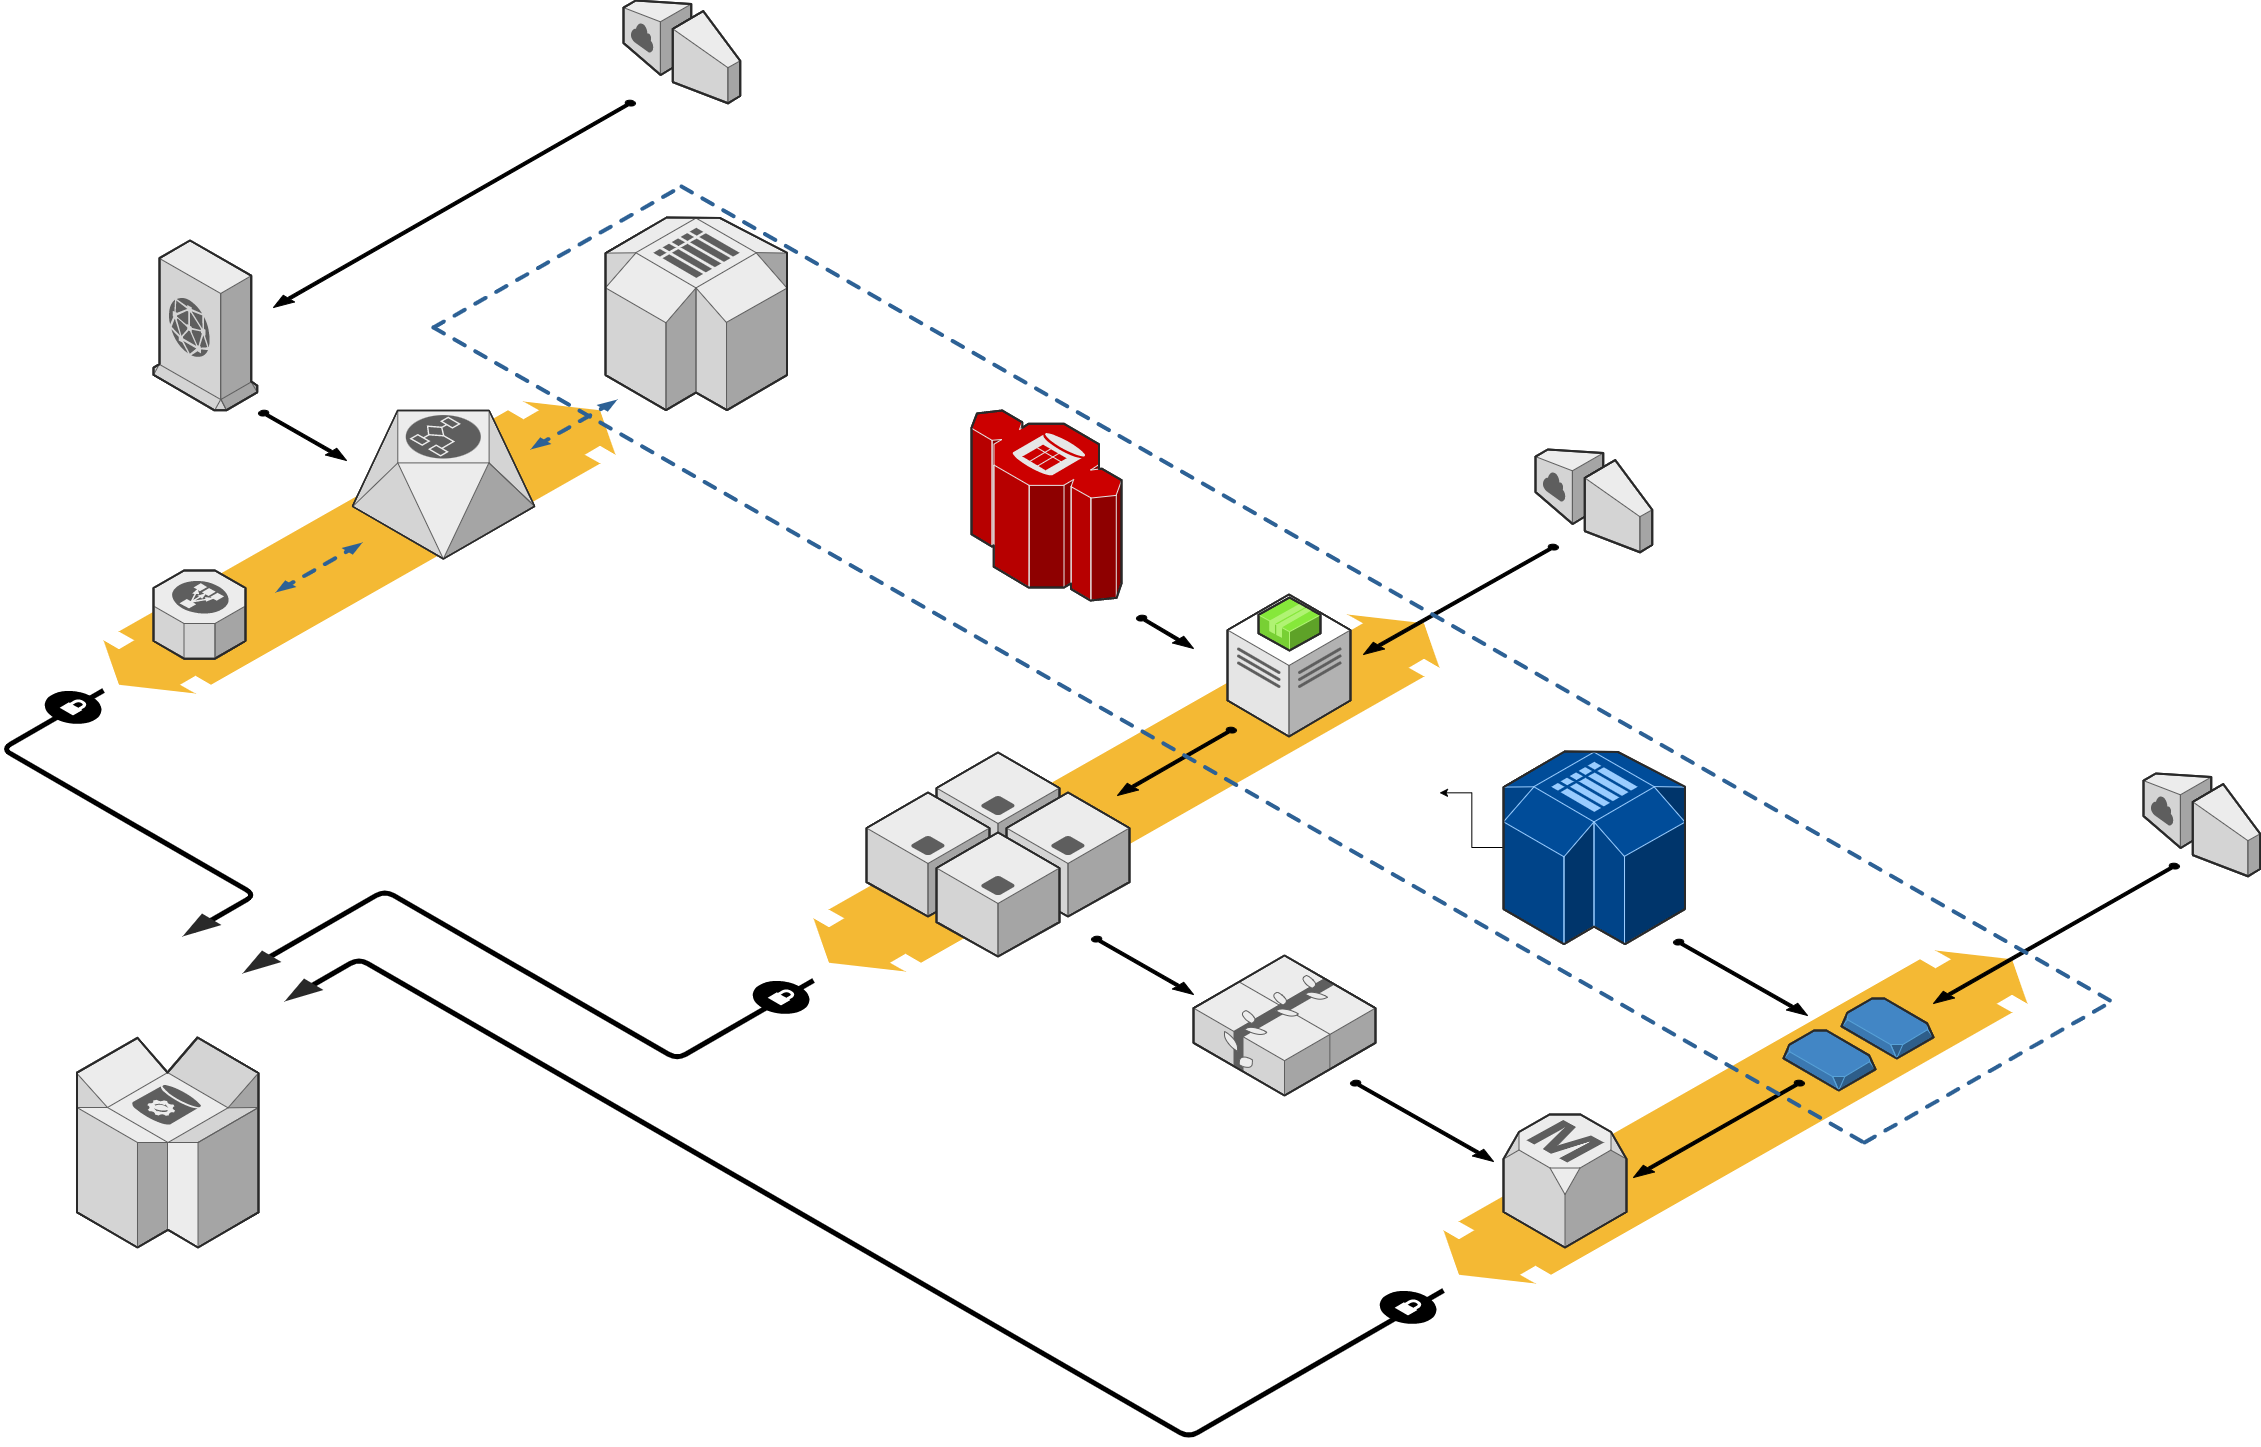

The diagram above was exported from draw.io. Its source (the exported page's mxGraphModel, read from the mxfile embedded in the PNG):
<mxGraphModel dx="5547" dy="2913" grid="1" gridSize="10" guides="1" tooltips="1" connect="1" arrows="1" fold="1" page="1" pageScale="1" pageWidth="850" pageHeight="1100" background="none" math="0" shadow="0">
  <root>
    <mxCell id="0" />
    <mxCell id="1" parent="0" />
    <mxCell id="d5ac148becb70bc-7" value="" style="verticalLabelPosition=bottom;html=1;verticalAlign=top;strokeWidth=1;dashed=0;shape=mxgraph.aws3d.flatDoubleEdge;fillColor=#000000;aspect=fixed;rounded=1;shadow=0;comic=0;fontFamily=Verdana;fontSize=12;flipV=1;" parent="1" vertex="1">
      <mxGeometry x="1602" y="1328" width="584" height="333" as="geometry" />
    </mxCell>
    <mxCell id="1a8abee3a6cfdf20-38" value="" style="verticalLabelPosition=bottom;html=1;verticalAlign=top;strokeWidth=1;dashed=0;shape=mxgraph.aws3d.flatDoubleEdge;fillColor=#000000;aspect=fixed;rounded=1;shadow=0;comic=0;fontFamily=Verdana;fontSize=12;flipV=1;" parent="1" vertex="1">
      <mxGeometry x="972" y="992" width="626" height="357" as="geometry" />
    </mxCell>
    <mxCell id="1a8abee3a6cfdf20-28" value="" style="verticalLabelPosition=bottom;html=1;verticalAlign=top;strokeWidth=1;dashed=0;shape=mxgraph.aws3d.flatDoubleEdge;fillColor=#000000;aspect=fixed;rounded=1;shadow=0;comic=0;fontFamily=Verdana;fontSize=12;flipV=1;" parent="1" vertex="1">
      <mxGeometry x="262" y="779" width="512" height="292" as="geometry" />
    </mxCell>
    <mxCell id="1a8abee3a6cfdf20-3" value="" style="edgeStyle=isometricEdgeStyle;endArrow=none;html=1;labelBackgroundColor=none;strokeWidth=5;fontFamily=Verdana;fontSize=12" parent="1" edge="1">
      <mxGeometry width="50" height="100" relative="1" as="geometry">
        <mxPoint x="352" y="1308" as="sourcePoint" />
        <mxPoint x="262" y="1068" as="targetPoint" />
        <Array as="points">
          <mxPoint x="302" y="1208" />
        </Array>
      </mxGeometry>
    </mxCell>
    <mxCell id="1a8abee3a6cfdf20-4" value="" style="verticalLabelPosition=bottom;html=1;verticalAlign=top;strokeWidth=1;dashed=0;shape=mxgraph.aws3d.dynamoDb;fillColor=#ECECEC;strokeColor=#5E5E5E;aspect=fixed;rounded=1;shadow=0;comic=0;fontSize=12" parent="1" vertex="1">
      <mxGeometry x="235.5" y="1415" width="181.5" height="210" as="geometry" />
    </mxCell>
    <mxCell id="1a8abee3a6cfdf20-5" value="" style="edgeStyle=isometricEdgeStyle;endArrow=none;html=1;labelBackgroundColor=none;strokeColor=#000000;strokeWidth=5;fontFamily=Verdana;fontSize=12" parent="1" edge="1">
      <mxGeometry width="50" height="100" relative="1" as="geometry">
        <mxPoint x="422" y="1338" as="sourcePoint" />
        <mxPoint x="972" y="1358" as="targetPoint" />
        <Array as="points">
          <mxPoint x="682" y="1348" />
        </Array>
      </mxGeometry>
    </mxCell>
    <mxCell id="1a8abee3a6cfdf20-6" value="" style="verticalLabelPosition=bottom;html=1;verticalAlign=top;strokeWidth=1;dashed=0;shape=mxgraph.aws3d.elasticLoadBalancing;fillColor=#ECECEC;strokeColor=#5E5E5E;aspect=fixed;rounded=1;shadow=0;comic=0;fontSize=12;" parent="1" vertex="1">
      <mxGeometry x="312" y="948" width="92" height="88.17" as="geometry" />
    </mxCell>
    <mxCell id="1a8abee3a6cfdf20-7" value="" style="verticalLabelPosition=bottom;html=1;verticalAlign=top;strokeWidth=1;dashed=0;shape=mxgraph.aws3d.workflowService;fillColor=#ECECEC;strokeColor=#5E5E5E;aspect=fixed;rounded=1;shadow=0;comic=0;fontSize=12" parent="1" vertex="1">
      <mxGeometry x="511" y="788" width="182.20000000000002" height="148.4" as="geometry" />
    </mxCell>
    <mxCell id="1a8abee3a6cfdf20-8" value="" style="verticalLabelPosition=bottom;html=1;verticalAlign=top;strokeWidth=1;dashed=0;shape=mxgraph.aws3d.cloudfront;fillColor=#ECECEC;strokeColor=#5E5E5E;aspect=fixed;rounded=1;shadow=0;comic=0;fontSize=12" parent="1" vertex="1">
      <mxGeometry x="312" y="618" width="103.8" height="169.79999999999998" as="geometry" />
    </mxCell>
    <mxCell id="1a8abee3a6cfdf20-9" value="" style="verticalLabelPosition=bottom;html=1;verticalAlign=top;strokeWidth=1;dashed=0;shape=mxgraph.aws3d.internetGateway;fillColor=#ECECEC;strokeColor=#5E5E5E;aspect=fixed;rounded=1;shadow=0;comic=0;fontSize=12;flipH=1;flipV=0;" parent="1" vertex="1">
      <mxGeometry x="782" y="378" width="116.7" height="102.8" as="geometry" />
    </mxCell>
    <mxCell id="1a8abee3a6cfdf20-10" value="" style="verticalLabelPosition=bottom;html=1;verticalAlign=top;strokeWidth=1;dashed=0;shape=mxgraph.aws3d.internetGateway;fillColor=#ECECEC;strokeColor=#5E5E5E;aspect=fixed;rounded=1;shadow=0;comic=0;fontSize=12;flipH=1;flipV=0;" parent="1" vertex="1">
      <mxGeometry x="1694" y="827" width="116.7" height="102.8" as="geometry" />
    </mxCell>
    <mxCell id="1a8abee3a6cfdf20-11" value="" style="verticalLabelPosition=bottom;html=1;verticalAlign=top;strokeWidth=1;dashed=0;shape=mxgraph.aws3d.internetGateway;fillColor=#ECECEC;strokeColor=#5E5E5E;aspect=fixed;rounded=1;shadow=0;comic=0;fontSize=12;flipH=1;flipV=0;" parent="1" vertex="1">
      <mxGeometry x="2302" y="1151" width="116.7" height="102.8" as="geometry" />
    </mxCell>
    <mxCell id="1a8abee3a6cfdf20-12" value="" style="verticalLabelPosition=bottom;html=1;verticalAlign=top;strokeWidth=1;dashed=0;shape=mxgraph.aws3d.redshift;fillColor=#CC0000;strokeColor=#E6E6E6;aspect=fixed;rounded=1;shadow=0;comic=0;fontSize=12" parent="1" vertex="1">
      <mxGeometry x="1130" y="788" width="150" height="190" as="geometry" />
    </mxCell>
    <mxCell id="1a8abee3a6cfdf20-13" value="" style="verticalLabelPosition=bottom;html=1;verticalAlign=top;strokeWidth=1;dashed=0;shape=mxgraph.aws3d.simpleDb2;fillColor=#ECECEC;strokeColor=#5E5E5E;aspect=fixed;rounded=1;shadow=0;comic=0;fontSize=12" parent="1" vertex="1">
      <mxGeometry x="764" y="595" width="181.5" height="192.6" as="geometry" />
    </mxCell>
    <mxCell id="1a8abee3a6cfdf20-14" value="" style="verticalLabelPosition=bottom;html=1;verticalAlign=top;strokeWidth=1;dashed=0;shape=mxgraph.aws3d.snapshot;fillColor=#4286c5;strokeColor=#57A2D8;aspect=fixed;rounded=1;shadow=0;comic=0;fontSize=12" parent="1" vertex="1">
      <mxGeometry x="2000" y="1376" width="92" height="60" as="geometry" />
    </mxCell>
    <mxCell id="1a8abee3a6cfdf20-15" value="" style="verticalLabelPosition=bottom;html=1;verticalAlign=top;strokeWidth=1;dashed=0;shape=mxgraph.aws3d.application_server;fillColor=#ECECEC;strokeColor=#5E5E5E;aspect=fixed;rounded=1;shadow=0;comic=0;fontSize=12" parent="1" vertex="1">
      <mxGeometry x="1095" y="1130" width="123" height="124" as="geometry" />
    </mxCell>
    <mxCell id="1a8abee3a6cfdf20-16" value="" style="verticalLabelPosition=bottom;html=1;verticalAlign=top;strokeWidth=1;dashed=0;shape=mxgraph.aws3d.application_server;fillColor=#ECECEC;strokeColor=#5E5E5E;aspect=fixed;rounded=1;shadow=0;comic=0;fontSize=12" parent="1" vertex="1">
      <mxGeometry x="1025" y="1170" width="123" height="124" as="geometry" />
    </mxCell>
    <mxCell id="1a8abee3a6cfdf20-17" value="" style="verticalLabelPosition=bottom;html=1;verticalAlign=top;strokeWidth=1;dashed=0;shape=mxgraph.aws3d.application_server;fillColor=#ECECEC;strokeColor=#5E5E5E;aspect=fixed;rounded=1;shadow=0;comic=0;fontSize=12" parent="1" vertex="1">
      <mxGeometry x="1165" y="1170" width="123" height="124" as="geometry" />
    </mxCell>
    <mxCell id="1a8abee3a6cfdf20-18" value="" style="verticalLabelPosition=bottom;html=1;verticalAlign=top;strokeWidth=1;dashed=0;shape=mxgraph.aws3d.application_server;fillColor=#ECECEC;strokeColor=#5E5E5E;aspect=fixed;rounded=1;shadow=0;comic=0;fontSize=12" parent="1" vertex="1">
      <mxGeometry x="1095" y="1210" width="123" height="124" as="geometry" />
    </mxCell>
    <mxCell id="1a8abee3a6cfdf20-19" value="" style="verticalLabelPosition=bottom;html=1;verticalAlign=top;strokeWidth=1;dashed=0;shape=mxgraph.aws3d.elasticBeanstalk;fillColor=#ECECEC;strokeColor=#5E5E5E;aspect=fixed;rounded=1;shadow=0;comic=0;fontSize=12" parent="1" vertex="1">
      <mxGeometry x="1352" y="1333" width="182" height="140" as="geometry" />
    </mxCell>
    <mxCell id="Kw83BbcQ3hUHpqQXF1U_-1" value="" style="edgeStyle=orthogonalEdgeStyle;rounded=0;orthogonalLoop=1;jettySize=auto;html=1;" edge="1" parent="1" source="1a8abee3a6cfdf20-20" target="1a8abee3a6cfdf20-38">
      <mxGeometry relative="1" as="geometry" />
    </mxCell>
    <mxCell id="1a8abee3a6cfdf20-20" value="" style="verticalLabelPosition=bottom;html=1;verticalAlign=top;strokeWidth=1;dashed=0;shape=mxgraph.aws3d.simpleDb2;fillColor=#004C99;strokeColor=#99CCFF;aspect=fixed;rounded=1;shadow=0;comic=0;fontSize=12" parent="1" vertex="1">
      <mxGeometry x="1662" y="1129" width="181.5" height="192.6" as="geometry" />
    </mxCell>
    <mxCell id="1a8abee3a6cfdf20-22" value="" style="verticalLabelPosition=bottom;html=1;verticalAlign=top;strokeWidth=1;dashed=0;shape=mxgraph.aws3d.dataCenter;fillColor=#ffffff;strokeColor=#5E5E5E;aspect=fixed;rounded=1;shadow=0;comic=0;fontSize=12" parent="1" vertex="1">
      <mxGeometry x="1386" y="972" width="123" height="142" as="geometry" />
    </mxCell>
    <mxCell id="1a8abee3a6cfdf20-23" value="" style="verticalLabelPosition=bottom;html=1;verticalAlign=top;strokeWidth=1;dashed=0;shape=mxgraph.aws3d.application2;fillColor=#86E83A;strokeColor=#B0F373;aspect=fixed;rounded=1;shadow=0;comic=0;fontSize=12" parent="1" vertex="1">
      <mxGeometry x="1417" y="975" width="62" height="53" as="geometry" />
    </mxCell>
    <mxCell id="1a8abee3a6cfdf20-25" value="" style="verticalLabelPosition=bottom;html=1;verticalAlign=top;strokeWidth=1;dashed=0;shape=mxgraph.aws3d.arrowhead;aspect=fixed;rounded=1;shadow=0;comic=0;fillColor=none;fontFamily=Verdana;fontSize=12;fontColor=#000000;flipV=1;" parent="1" vertex="1">
      <mxGeometry x="341" y="1291" width="39" height="23" as="geometry" />
    </mxCell>
    <mxCell id="1a8abee3a6cfdf20-27" value="" style="verticalLabelPosition=bottom;html=1;verticalAlign=top;strokeWidth=1;dashed=0;shape=mxgraph.aws3d.arrowhead;aspect=fixed;rounded=1;shadow=0;comic=0;fillColor=none;fontFamily=Verdana;fontSize=12;fontColor=#000000;flipV=1;" parent="1" vertex="1">
      <mxGeometry x="401" y="1328" width="39" height="23" as="geometry" />
    </mxCell>
    <mxCell id="1a8abee3a6cfdf20-1" value="" style="verticalLabelPosition=bottom;html=1;verticalAlign=top;strokeWidth=1;dashed=0;shape=mxgraph.aws3d.secureConnection;fillColor=#000000;strokeColor=#ffffff;aspect=fixed;rounded=1;shadow=0;comic=0;fontSize=12" parent="1" vertex="1">
      <mxGeometry x="203" y="1068" width="56.99999999999999" height="34" as="geometry" />
    </mxCell>
    <mxCell id="1a8abee3a6cfdf20-29" value="" style="verticalLabelPosition=bottom;html=1;verticalAlign=top;strokeWidth=1;dashed=0;shape=mxgraph.aws3d.dashedEdgeDouble;fillColor=#000000;aspect=fixed;rounded=1;shadow=0;comic=0;fontFamily=Verdana;fontSize=12;flipV=1;" parent="1" vertex="1">
      <mxGeometry x="434" y="920" width="87" height="50" as="geometry" />
    </mxCell>
    <mxCell id="1a8abee3a6cfdf20-30" value="" style="verticalLabelPosition=bottom;html=1;verticalAlign=top;strokeWidth=1;dashed=0;shape=mxgraph.aws3d.dashedEdgeDouble;fillColor=#000000;aspect=fixed;rounded=1;shadow=0;comic=0;fontFamily=Verdana;fontSize=12;flipV=1;" parent="1" vertex="1">
      <mxGeometry x="689" y="777" width="87" height="50" as="geometry" />
    </mxCell>
    <mxCell id="1a8abee3a6cfdf20-33" value="" style="verticalLabelPosition=bottom;html=1;verticalAlign=top;strokeWidth=1;dashed=0;shape=mxgraph.aws3d.arrowSE;fillColor=#000000;aspect=fixed;rounded=1;shadow=0;comic=0;fontFamily=Verdana;fontSize=12;" parent="1" vertex="1">
      <mxGeometry x="417" y="788" width="88" height="50" as="geometry" />
    </mxCell>
    <mxCell id="1a8abee3a6cfdf20-34" value="" style="verticalLabelPosition=bottom;html=1;verticalAlign=top;strokeWidth=1;dashed=0;shape=mxgraph.aws3d.arrowSW;fillColor=#000000;aspect=fixed;rounded=1;shadow=0;comic=0;fontFamily=Verdana;fontSize=12;" parent="1" vertex="1">
      <mxGeometry x="432" y="478" width="362" height="207" as="geometry" />
    </mxCell>
    <mxCell id="1a8abee3a6cfdf20-35" value="" style="verticalLabelPosition=bottom;html=1;verticalAlign=top;strokeWidth=1;dashed=0;shape=mxgraph.aws3d.arrowSE;fillColor=#000000;aspect=fixed;rounded=1;shadow=0;comic=0;fontFamily=Verdana;fontSize=12" parent="1" vertex="1">
      <mxGeometry x="1295" y="993" width="57" height="33" as="geometry" />
    </mxCell>
    <mxCell id="1a8abee3a6cfdf20-36" value="" style="verticalLabelPosition=bottom;html=1;verticalAlign=top;strokeWidth=1;dashed=0;shape=mxgraph.aws3d.arrowSW;fillColor=#000000;aspect=fixed;rounded=1;shadow=0;comic=0;fontFamily=Verdana;fontSize=12" parent="1" vertex="1">
      <mxGeometry x="1522" y="922" width="195" height="110" as="geometry" />
    </mxCell>
    <mxCell id="1a8abee3a6cfdf20-37" value="" style="verticalLabelPosition=bottom;html=1;verticalAlign=top;strokeWidth=1;dashed=0;shape=mxgraph.aws3d.arrowSW;fillColor=#000000;aspect=fixed;rounded=1;shadow=0;comic=0;fontFamily=Verdana;fontSize=12" parent="1" vertex="1">
      <mxGeometry x="1276" y="1105" width="119" height="68" as="geometry" />
    </mxCell>
    <mxCell id="1a8abee3a6cfdf20-39" value="" style="verticalLabelPosition=bottom;html=1;verticalAlign=top;strokeWidth=1;dashed=0;shape=mxgraph.aws3d.arrowSE;fillColor=#000000;aspect=fixed;rounded=1;shadow=0;comic=0;fontFamily=Verdana;fontSize=12" parent="1" vertex="1">
      <mxGeometry x="1250" y="1314" width="102" height="58" as="geometry" />
    </mxCell>
    <mxCell id="d5ac148becb70bc-1" value="" style="verticalLabelPosition=bottom;html=1;verticalAlign=top;strokeWidth=1;dashed=0;shape=mxgraph.aws3d.arrowSE;fillColor=#000000;aspect=fixed;rounded=1;shadow=0;comic=0;fontFamily=Verdana;fontSize=12" parent="1" vertex="1">
      <mxGeometry x="1509" y="1458" width="143" height="81" as="geometry" />
    </mxCell>
    <mxCell id="d5ac148becb70bc-2" value="" style="verticalLabelPosition=bottom;html=1;verticalAlign=top;strokeWidth=1;dashed=0;shape=mxgraph.aws3d.snapshot;fillColor=#4286c5;strokeColor=#57A2D8;aspect=fixed;rounded=1;shadow=0;comic=0;fontFamily=Verdana;fontSize=12" parent="1" vertex="1">
      <mxGeometry x="1942" y="1408" width="92" height="60" as="geometry" />
    </mxCell>
    <mxCell id="d5ac148becb70bc-3" value="" style="verticalLabelPosition=bottom;html=1;verticalAlign=top;strokeWidth=1;dashed=0;shape=mxgraph.aws3d.rdsMaster;fillColor=#ECECEC;strokeColor=#5E5E5E;aspect=fixed;rounded=1;shadow=0;comic=0;fontFamily=Verdana;fontSize=12" parent="1" vertex="1">
      <mxGeometry x="1662" y="1492" width="123" height="133" as="geometry" />
    </mxCell>
    <mxCell id="d5ac148becb70bc-4" value="" style="verticalLabelPosition=bottom;html=1;verticalAlign=top;strokeWidth=1;dashed=0;shape=mxgraph.aws3d.arrowSW;fillColor=#000000;aspect=fixed;rounded=1;shadow=0;comic=0;fontFamily=Verdana;fontSize=12" parent="1" vertex="1">
      <mxGeometry x="1792" y="1458" width="171" height="97" as="geometry" />
    </mxCell>
    <mxCell id="d5ac148becb70bc-5" value="" style="verticalLabelPosition=bottom;html=1;verticalAlign=top;strokeWidth=1;dashed=0;shape=mxgraph.aws3d.arrowSE;fillColor=#000000;aspect=fixed;rounded=1;shadow=0;comic=0;fontFamily=Verdana;fontSize=12" parent="1" vertex="1">
      <mxGeometry x="1832" y="1317" width="134" height="76" as="geometry" />
    </mxCell>
    <mxCell id="d5ac148becb70bc-6" value="" style="verticalLabelPosition=bottom;html=1;verticalAlign=top;strokeWidth=1;dashed=0;shape=mxgraph.aws3d.arrowSW;fillColor=#000000;aspect=fixed;rounded=1;shadow=0;comic=0;fontFamily=Verdana;fontSize=12" parent="1" vertex="1">
      <mxGeometry x="2092" y="1241" width="246" height="140" as="geometry" />
    </mxCell>
    <mxCell id="d5ac148becb70bc-8" value="" style="verticalLabelPosition=bottom;html=1;verticalAlign=top;strokeWidth=1;dashed=0;shape=mxgraph.aws3d.dashedArrowlessEdge;aspect=fixed;rounded=1;shadow=0;comic=0;fontFamily=Verdana;fontSize=12" parent="1" vertex="1">
      <mxGeometry x="840" y="564" width="1432" height="816" as="geometry" />
    </mxCell>
    <mxCell id="d5ac148becb70bc-9" value="" style="verticalLabelPosition=bottom;html=1;verticalAlign=top;strokeWidth=1;dashed=0;shape=mxgraph.aws3d.dashedArrowlessEdge;aspect=fixed;rounded=1;shadow=0;comic=0;fontFamily=Verdana;fontSize=12" parent="1" vertex="1">
      <mxGeometry x="592" y="705" width="1432" height="816" as="geometry" />
    </mxCell>
    <mxCell id="d5ac148becb70bc-10" value="" style="verticalLabelPosition=bottom;html=1;verticalAlign=top;strokeWidth=1;dashed=0;shape=mxgraph.aws3d.dashedArrowlessEdge;fillColor=#000000;aspect=fixed;rounded=1;shadow=0;comic=0;fontFamily=Verdana;fontSize=12;fontColor=#000000;flipV=1;" parent="1" vertex="1">
      <mxGeometry x="592" y="564" width="248" height="141" as="geometry" />
    </mxCell>
    <mxCell id="d5ac148becb70bc-12" value="" style="verticalLabelPosition=bottom;html=1;verticalAlign=top;strokeWidth=1;dashed=0;shape=mxgraph.aws3d.dashedArrowlessEdge;aspect=fixed;rounded=1;shadow=0;comic=0;fontFamily=Verdana;fontSize=12;flipV=1;" parent="1" vertex="1">
      <mxGeometry x="2023" y="1378" width="249" height="142" as="geometry" />
    </mxCell>
    <mxCell id="1a8abee3a6cfdf20-2" value="" style="verticalLabelPosition=bottom;html=1;verticalAlign=top;strokeWidth=1;dashed=0;shape=mxgraph.aws3d.secureConnection;fillColor=#000000;strokeColor=#ffffff;aspect=fixed;rounded=1;shadow=0;comic=0;fontSize=12" parent="1" vertex="1">
      <mxGeometry x="911" y="1358" width="56.99999999999999" height="34" as="geometry" />
    </mxCell>
    <mxCell id="d5ac148becb70bc-14" value="" style="edgeStyle=isometricEdgeStyle;endArrow=none;html=1;labelBackgroundColor=none;strokeWidth=5;fontFamily=Verdana;fontSize=12" parent="1" edge="1">
      <mxGeometry width="50" height="100" relative="1" as="geometry">
        <mxPoint x="462" y="1368" as="sourcePoint" />
        <mxPoint x="1602" y="1668" as="targetPoint" />
        <Array as="points">
          <mxPoint x="902" y="1558" />
        </Array>
      </mxGeometry>
    </mxCell>
    <mxCell id="d5ac148becb70bc-15" value="" style="verticalLabelPosition=bottom;html=1;verticalAlign=top;strokeWidth=1;dashed=0;shape=mxgraph.aws3d.arrowhead;aspect=fixed;rounded=1;shadow=0;comic=0;fillColor=none;fontFamily=Verdana;fontSize=12;fontColor=#000000;flipV=1;" parent="1" vertex="1">
      <mxGeometry x="443" y="1356" width="39" height="23" as="geometry" />
    </mxCell>
    <mxCell id="d5ac148becb70bc-16" value="" style="verticalLabelPosition=bottom;html=1;verticalAlign=top;strokeWidth=1;dashed=0;shape=mxgraph.aws3d.secureConnection;fillColor=#000000;strokeColor=#ffffff;aspect=fixed;rounded=1;shadow=0;comic=0;fontSize=12" parent="1" vertex="1">
      <mxGeometry x="1538" y="1668" width="56.99999999999999" height="34" as="geometry" />
    </mxCell>
  </root>
</mxGraphModel>